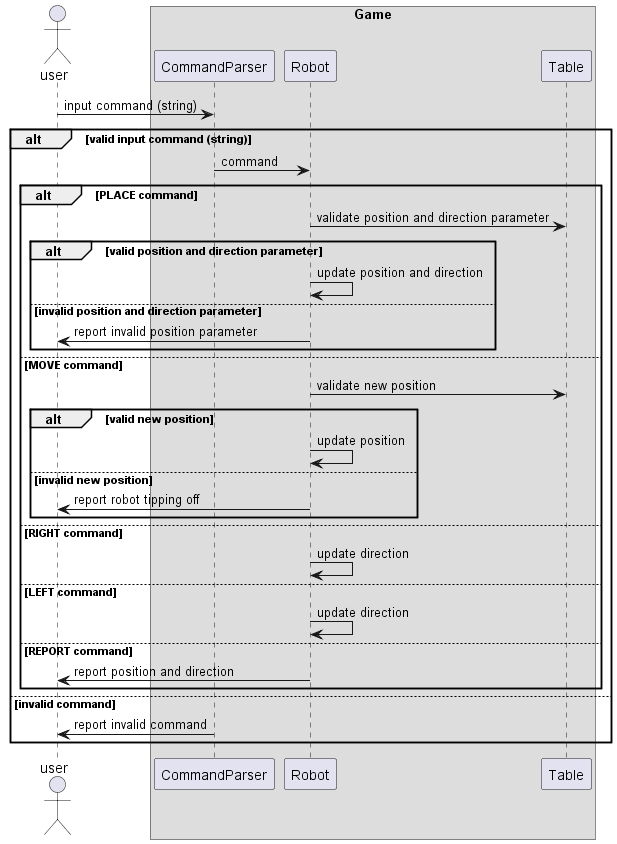

The diagram above was rendered by PlantUML. Its source (embedded in the PNG):
@startuml

actor user
box Game
participant CommandParser
participant Robot
participant Table
end box

user -> CommandParser : input command (string)

alt valid input command (string)

CommandParser -> Robot : command

alt PLACE command

Robot -> Table : validate position and direction parameter

alt valid position and direction parameter

Robot -> Robot : update position and direction

else invalid position and direction parameter

Robot -> user : report invalid position parameter

end

else MOVE command

Robot -> Table : validate new position

alt valid new position 

Robot -> Robot : update position

else invalid new position 

Robot -> user : report robot tipping off

end

else RIGHT command

Robot -> Robot : update direction

else LEFT command

Robot -> Robot : update direction

else REPORT command

Robot -> user : report position and direction

end

else invalid command

CommandParser -> user : report invalid command

end

@enduml